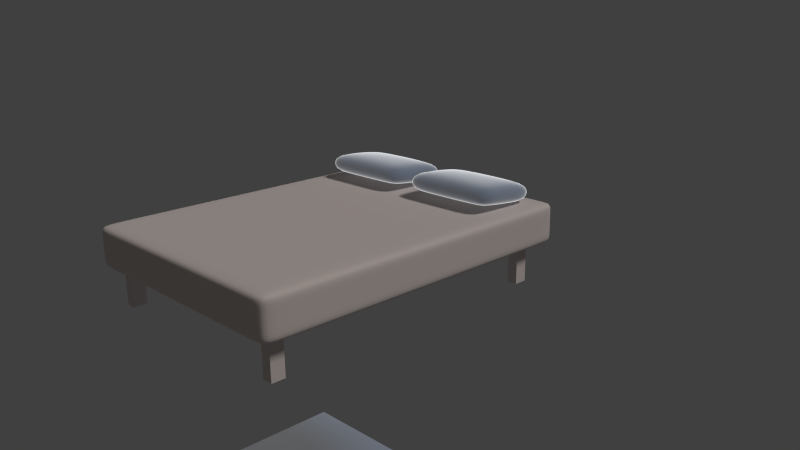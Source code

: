 # Source: bed.blend  (saved by Blender 2.76.0; exported with 4.5.12 LTS)
import bpy
from mathutils import Matrix  # noqa: F401  (used for matrix-valued properties, if any)

bpy.ops.wm.read_factory_settings(use_empty=True)
scene = bpy.context.scene
scene.name = 'Scene'

# ---- collections
col_collection_1 = bpy.data.collections.new('Collection 1'); scene.collection.children.link(col_collection_1)

# ---- materials (node trees are filled in below, after node groups)
mat_material_002 = bpy.data.materials.new('Material.002')
mat_material_002.alpha_threshold = 0.0
mat_material_002.roughness = 0.5
mat_bed_cover = bpy.data.materials.new('Bed cover')
mat_bed_cover.alpha_threshold = 0.0
mat_bed_cover.diffuse_color = (0.1311, 0.1867, 0.2957, 1.0)
mat_bed_cover.roughness = 0.5
mat_bed_cover.specular_intensity = 0.1

# ---- material node trees
mat_material_002.use_nodes = True; mat_material_002.node_tree.nodes.clear()
_N = mat_material_002.node_tree.nodes; _L = mat_material_002.node_tree.links
n0 = _N.new('ShaderNodeOutputMaterial'); n0.name = 'Material Output'; n0.location = (300, 300)
n1 = _N.new('ShaderNodeBsdfDiffuse'); n1.name = 'Diffuse BSDF'; n1.location = (10, 300)
n1.inputs[0].default_value = (0.8, 0.6983, 0.6558, 1.0)
_L.new(n1.outputs[0], n0.inputs[0])
n0.is_active_output = True
mat_bed_cover.use_nodes = True; mat_bed_cover.node_tree.nodes.clear()
_N = mat_bed_cover.node_tree.nodes; _L = mat_bed_cover.node_tree.links
n0 = _N.new('ShaderNodeBsdfDiffuse'); n0.name = 'Diffuse BSDF'; n0.location = (10, 300)
n0.inputs[0].default_value = (0.1311, 0.1867, 0.2957, 1.0)
n1 = _N.new('ShaderNodeFresnel'); n1.name = 'Fresnel'; n1.location = (23, 419)
n1.inputs[0].default_value = 1.6
n2 = _N.new('ShaderNodeOutputMaterial'); n2.name = 'Material Output'; n2.location = (478, 308)
n3 = _N.new('ShaderNodeAddShader'); n3.name = 'Add Shader'; n3.location = (258, 314)
_L.new(n3.outputs[0], n2.inputs[0])
_L.new(n0.outputs[0], n3.inputs[1])
_L.new(n1.outputs[0], n3.inputs[0])
n2.is_active_output = True

# ---- world
world_world = bpy.data.worlds.new('World'); scene.world = world_world
world_world.color = (0.05088, 0.05088, 0.05088)
world_world.use_sun_shadow = False
world_world.sun_shadow_jitter_overblur = 0.0
world_world.cycles.sampling_method = 'MANUAL'
world_world.cycles.sample_map_resolution = 256

# ---- cameras
cam_camera = bpy.data.cameras.new('Camera')
cam_camera.clip_end = 100.0
cam_camera.lens = 35.0
cam_camera.sensor_width = 32.0
cam_camera.sensor_height = 18.0
cam_camera.ortho_scale = 7.314
cam_camera.dof.focus_distance = 0.0

# ---- lights
light_lamp = bpy.data.lights.new('Lamp', 'SUN')
light_lamp.transmission_factor = 0.0
light_lamp.cutoff_distance = 30.0
light_lamp.angle = 0.1993
light_lamp.energy = 1.0
light_lamp.shadow_buffer_clip_start = 1.001
light_lamp.shadow_soft_size = 0.1
light_lamp.shadow_cascade_max_distance = 1000.0
light_lamp.cycles.use_multiple_importance_sampling = False

# ---- meshes
me_cube_001 = bpy.data.meshes.new('Cube.001')
me_cube_001.from_pydata([(1.68, -2.0, 2.384e-07), (1.68, -2.0, 2.0), (0.0, -2.0, 2.384e-07), (0.0, -2.0, 2.0), (-1.68, -2.0, 2.384e-07), (-1.68, -2.0, 2.0), (1.68, 2.0, 2.384e-07), (1.68, 2.0, 2.0), (1.68, 0.0, 2.384e-07), (1.68, 0.0, 2.0), (0.0, 2.0, 2.384e-07), (0.0, 2.0, 2.0), (0.0, 0.0, 2.384e-07), (0.0, 0.0, 2.0), (-1.68, 2.0, 2.384e-07), (-1.68, 2.0, 2.0), (-1.68, 0.0, 2.384e-07), (-1.68, 0.0, 2.0), (0.0, 1.799, 2.0), (0.0, 1.799, 2.384e-07), (1.68, 1.799, 2.0), (1.68, 1.799, 2.384e-07), (-1.68, 1.799, 2.0), (-1.68, 1.799, 2.384e-07), (0.0, -1.768, 2.0), (0.0, -1.768, 2.384e-07), (1.68, -1.768, 2.0), (1.68, -1.768, 2.384e-07), (-1.68, -1.768, 2.0), (-1.68, -1.768, 2.384e-07), (1.458, 0.0, 2.0), (1.458, 0.0, 2.384e-07), (1.458, -2.0, 2.0), (1.458, -2.0, 2.384e-07), (1.458, 2.0, 2.0), (1.458, 2.0, 2.384e-07), (1.458, 1.799, 2.0), (1.458, 1.799, 2.384e-07), (1.458, -1.768, 2.0), (1.458, -1.768, 2.384e-07), (-1.454, 0.0, 2.0), (-1.454, 0.0, 2.384e-07), (-1.454, -2.0, 2.0), (-1.454, -2.0, 2.384e-07), (-1.454, 2.0, 2.0), (-1.454, 2.0, 2.384e-07), (-1.454, 1.799, 2.0), (-1.454, 1.799, 2.384e-07), (-1.454, -1.768, 2.0), (-1.454, -1.768, 2.384e-07), (0.0, -2.0, 0.4198), (0.0, -2.0, 1.579), (1.68, 0.0, 1.579), (1.68, 0.0, 0.4198), (1.68, -2.0, 1.579), (1.68, -2.0, 0.4198), (-1.68, 0.0, 1.579), (-1.68, 0.0, 0.4198), (-1.68, -2.0, 1.579), (-1.68, -2.0, 0.4198), (0.0, 2.0, 0.4198), (0.0, 2.0, 1.579), (1.68, 2.0, 1.579), (1.68, 2.0, 0.4198), (-1.68, 2.0, 1.579), (-1.68, 2.0, 0.4198), (-1.68, 1.799, 1.579), (-1.68, 1.799, 0.4198), (1.68, 1.799, 0.4198), (1.68, 1.799, 1.579), (-1.68, -1.768, 0.4198), (-1.68, -1.768, 1.579), (1.68, -1.768, 1.579), (1.68, -1.768, 0.4198), (1.458, 2.0, 0.4198), (1.458, 2.0, 1.579), (1.458, -2.0, 1.579), (1.458, -2.0, 0.4198), (-1.454, 2.0, 1.579), (-1.454, 2.0, 0.4198), (-1.454, -2.0, 0.4198), (-1.454, -2.0, 1.579)], [], [(73, 55, 0, 27), (77, 50, 2, 33), (39, 31, 8, 27), (38, 30, 13, 24), (70, 29, 4, 59), (80, 43, 2, 50), (49, 29, 16, 41), (48, 24, 13, 40), (68, 21, 6, 63), (74, 35, 10, 60), (37, 21, 8, 31), (36, 18, 13, 30), (67, 65, 14, 23), (79, 60, 10, 45), (47, 41, 16, 23), (46, 40, 13, 18), (44, 46, 18, 11), (45, 47, 23, 14), (57, 67, 23, 16), (34, 11, 18, 36), (35, 6, 21, 37), (53, 8, 21, 68), (42, 3, 24, 48), (43, 4, 29, 49), (57, 16, 29, 70), (32, 38, 24, 3), (33, 39, 27, 0), (53, 73, 27, 8), (2, 25, 39, 33), (1, 26, 38, 32), (10, 35, 37, 19), (7, 34, 36, 20), (20, 36, 30, 9), (19, 37, 31, 12), (63, 6, 35, 74), (26, 9, 30, 38), (25, 12, 31, 39), (55, 77, 33, 0), (2, 43, 49, 25), (5, 42, 48, 28), (10, 19, 47, 45), (15, 22, 46, 44), (22, 17, 40, 46), (19, 12, 41, 47), (65, 79, 45, 14), (28, 48, 40, 17), (25, 49, 41, 12), (59, 4, 43, 80), (5, 58, 81, 42), (58, 59, 80, 81), (15, 44, 78, 64), (64, 78, 79, 65), (1, 32, 76, 54), (54, 76, 77, 55), (7, 62, 75, 34), (62, 63, 74, 75), (9, 26, 72, 52), (52, 72, 73, 53), (17, 56, 71, 28), (56, 57, 70, 71), (9, 52, 69, 20), (52, 53, 68, 69), (17, 22, 66, 56), (56, 66, 67, 57), (44, 11, 61, 78), (78, 61, 60, 79), (22, 15, 64, 66), (66, 64, 65, 67), (34, 75, 61, 11), (75, 74, 60, 61), (20, 69, 62, 7), (69, 68, 63, 62), (42, 81, 51, 3), (81, 80, 50, 51), (28, 71, 58, 5), (71, 70, 59, 58), (32, 3, 51, 76), (76, 51, 50, 77), (26, 1, 54, 72), (72, 54, 55, 73)])
me_cube_001.polygons.foreach_set('use_smooth', [True] * 80)
me_cube_001.materials.append(mat_material_002)
me_cube_001.use_remesh_preserve_volume = False
me_cube_001.use_remesh_preserve_attributes = False
me_cube_001.use_mirror_vertex_groups = False
me_cube_001.update()
me_cube_002 = bpy.data.meshes.new('Cube.002')
me_cube_002.from_pydata([(-1.0, -1.0, -1.0), (-1.0, -1.0, 1.0), (-1.0, 1.0, -1.0), (-1.0, 1.0, 1.0), (1.0, -1.0, -1.0), (1.0, -1.0, 1.0), (1.0, 1.0, -1.0), (1.0, 1.0, 1.0), (-0.5879, 1.0, 1.0), (0.5879, 1.0, 1.0), (0.5879, 1.0, -1.0), (-0.5879, 1.0, -1.0), (0.5879, -1.0, 1.0), (-0.5879, -1.0, 1.0), (-0.5879, -1.0, -1.0), (0.5879, -1.0, -1.0), (-1.0, -0.3333, 1.0), (-1.0, 0.3333, 1.0), (-1.0, 0.3333, -1.0), (-1.0, -0.3333, -1.0), (1.0, 0.3333, 1.0), (1.0, -0.3333, 1.0), (1.0, -0.3333, -1.0), (1.0, 0.3333, -1.0), (0.5879, 0.3333, 1.412), (0.5879, -0.3333, 1.412), (-0.5879, 0.3333, 1.412), (-0.5879, -0.3333, 1.412), (-0.5879, 0.3333, -1.275), (-0.5879, -0.3333, -1.275), (0.5879, 0.3333, -1.275), (0.5879, -0.3333, -1.275)], [], [(17, 3, 2, 18), (9, 7, 6, 10), (21, 5, 4, 22), (13, 1, 0, 14), (30, 10, 6, 23), (26, 8, 3, 17), (20, 7, 9, 24), (24, 9, 8, 26), (18, 2, 11, 28), (28, 11, 10, 30), (5, 12, 15, 4), (12, 13, 14, 15), (3, 8, 11, 2), (8, 9, 10, 11), (14, 29, 31, 15), (29, 28, 30, 31), (0, 19, 29, 14), (19, 18, 28, 29), (12, 25, 27, 13), (25, 24, 26, 27), (5, 21, 25, 12), (21, 20, 24, 25), (13, 27, 16, 1), (27, 26, 17, 16), (15, 31, 22, 4), (31, 30, 23, 22), (7, 20, 23, 6), (20, 21, 22, 23), (1, 16, 19, 0), (16, 17, 18, 19)])
me_cube_002.polygons.foreach_set('use_smooth', [True] * 30)
me_cube_002.materials.append(mat_bed_cover)
me_cube_002.use_remesh_preserve_volume = False
me_cube_002.use_remesh_preserve_attributes = False
me_cube_002.use_mirror_vertex_groups = False
me_cube_002.update()
me_plane = bpy.data.meshes.new('Plane')
me_plane.from_pydata([(-0.9037, -0.9626, 0.0), (0.9037, -0.9626, 0.0), (-0.9037, 0.624, 0.0), (0.9037, 0.624, 0.0), (-0.9037, 0.5728, 0.0), (-0.9037, 0.5216, 0.0), (-0.9037, 0.4704, 0.0), (-0.9037, 0.4192, 0.0), (-0.9037, 0.3681, 0.0), (-0.9037, 0.3169, 0.0), (-0.9037, 0.2657, 0.0), (-0.9037, 0.2145, 0.0), (-0.9037, 0.1633, 0.0), (-0.9037, 0.1122, 0.0), (-0.9037, 0.06097, 0.0), (-0.9037, 0.009794, 0.0), (-0.9037, -0.04139, 0.0), (-0.9037, -0.09257, 0.0), (-0.9037, -0.1437, 0.0), (-0.9037, -0.1949, 0.0), (-0.9037, -0.2461, 0.0), (-0.9037, -0.2973, 0.0), (-0.9037, -0.3485, 0.0), (-0.9037, -0.3997, 0.0), (-0.9037, -0.4508, 0.0), (-0.9037, -0.502, 0.0), (-0.9037, -0.5532, 0.0), (-0.9037, -0.6044, 0.0), (-0.9037, -0.6556, 0.0), (-0.9037, -0.7067, 0.0), (-0.9037, -0.7579, 0.0), (-0.9037, -0.8091, 0.0), (-0.9037, -0.8603, 0.0), (-0.9037, -0.9115, 0.0), (-0.8454, -0.9626, 0.0), (-0.7871, -0.9626, 0.0), (-0.7288, -0.9626, 0.0), (-0.6705, -0.9626, 0.0), (-0.6122, -0.9626, 0.0), (-0.5539, -0.9626, 0.0), (-0.4956, -0.9626, 0.0), (-0.4373, -0.9626, 0.0), (-0.379, -0.9626, 0.0), (-0.3207, -0.9626, 0.0), (-0.2624, -0.9626, 0.0), (-0.2041, -0.9626, 0.0), (-0.1458, -0.9626, 0.0), (-0.08746, -0.9626, 0.0), (-0.02915, -0.9626, 0.0), (0.02915, -0.9626, 0.0), (0.08746, -0.9626, 0.0), (0.1458, -0.9626, 0.0), (0.2041, -0.9626, 0.0), (0.2624, -0.9626, 0.0), (0.3207, -0.9626, 0.0), (0.379, -0.9626, 0.0), (0.4373, -0.9626, 0.0), (0.4956, -0.9626, 0.0), (0.5539, -0.9626, 0.0), (0.6122, -0.9626, 0.0), (0.6705, -0.9626, 0.0), (0.7288, -0.9626, 0.0), (0.7871, -0.9626, 0.0), (0.8454, -0.9626, 0.0), (0.9037, -0.9115, 0.0), (0.9037, -0.8603, 0.0), (0.9037, -0.8091, 0.0), (0.9037, -0.7579, 0.0), (0.9037, -0.7067, 0.0), (0.9037, -0.6556, 0.0), (0.9037, -0.6044, 0.0), (0.9037, -0.5532, 0.0), (0.9037, -0.502, 0.0), (0.9037, -0.4508, 0.0), (0.9037, -0.3997, 0.0), (0.9037, -0.3485, 0.0), (0.9037, -0.2973, 0.0), (0.9037, -0.2461, 0.0), (0.9037, -0.1949, 0.0), (0.9037, -0.1437, 0.0), (0.9037, -0.09257, 0.0), (0.9037, -0.04139, 0.0), (0.9037, 0.009794, 0.0), (0.9037, 0.06097, 0.0), (0.9037, 0.1122, 0.0), (0.9037, 0.1633, 0.0), (0.9037, 0.2145, 0.0), (0.9037, 0.2657, 0.0), (0.9037, 0.3169, 0.0), (0.9037, 0.3681, 0.0), (0.9037, 0.4192, 0.0), (0.9037, 0.4704, 0.0), (0.9037, 0.5216, 0.0), (0.9037, 0.5728, 0.0), (0.8454, 0.624, 0.0), (0.7871, 0.624, 0.0), (0.7288, 0.624, 0.0), (0.6705, 0.624, 0.0), (0.6122, 0.624, 0.0), (0.5539, 0.624, 0.0), (0.4956, 0.624, 0.0), (0.4373, 0.624, 0.0), (0.379, 0.624, 0.0), (0.3207, 0.624, 0.0), (0.2624, 0.624, 0.0), (0.2041, 0.624, 0.0), (0.1458, 0.624, 0.0), (0.08746, 0.624, 0.0), (0.02915, 0.624, 0.0), (-0.02915, 0.624, 0.0), (-0.08746, 0.624, 0.0), (-0.1458, 0.624, 0.0), (-0.2041, 0.624, 0.0), (-0.2624, 0.624, 0.0), (-0.3207, 0.624, 0.0), (-0.379, 0.624, 0.0), (-0.4373, 0.624, 0.0), (-0.4956, 0.624, 0.0), (-0.5539, 0.624, 0.0), (-0.6122, 0.624, 0.0), (-0.6705, 0.624, 0.0), (-0.7288, 0.624, 0.0), (-0.7871, 0.624, 0.0), (-0.8454, 0.624, 0.0), (-0.8454, -0.9115, 0.0), (-0.8454, -0.8603, 0.0), (-0.8454, -0.8091, 0.0), (-0.8454, -0.7579, 0.0), (-0.8454, -0.7067, 0.0), (-0.8454, -0.6556, 0.0), (-0.8454, -0.6044, 0.0), (-0.8454, -0.5532, 0.0), (-0.8454, -0.502, 0.0), (-0.8454, -0.4508, 0.0), (-0.8454, -0.3997, 0.0), (-0.8454, -0.3485, 0.0), (-0.8454, -0.2973, 0.0), (-0.8454, -0.2461, 0.0), (-0.8454, -0.1949, 0.0), (-0.8454, -0.1437, 0.0), (-0.8454, -0.09257, 0.0), (-0.8454, -0.04139, 0.0), (-0.8454, 0.009794, 0.0), (-0.8454, 0.06097, 0.0), (-0.8454, 0.1122, 0.0), (-0.8454, 0.1633, 0.0), (-0.8454, 0.2145, 0.0), (-0.8454, 0.2657, 0.0), (-0.8454, 0.3169, 0.0), (-0.8454, 0.3681, 0.0), (-0.8454, 0.4192, 0.0), (-0.8454, 0.4704, 0.0), (-0.8454, 0.5216, 0.0), (-0.8454, 0.5728, 0.0), (-0.7871, -0.9115, 0.0), (-0.7871, -0.8603, 0.0), (-0.7871, -0.8091, 0.0), (-0.7871, -0.7579, 0.0), (-0.7871, -0.7067, 0.0), (-0.7871, -0.6556, 0.0), (-0.7871, -0.6044, 0.0), (-0.7871, -0.5532, 0.0), (-0.7871, -0.502, 0.0), (-0.7871, -0.4508, 0.0), (-0.7871, -0.3997, 0.0), (-0.7871, -0.3485, 0.0), (-0.7871, -0.2973, 0.0), (-0.7871, -0.2461, 0.0), (-0.7871, -0.1949, 0.0), (-0.7871, -0.1437, 0.0), (-0.7871, -0.09257, 0.0), (-0.7871, -0.04139, 0.0), (-0.7871, 0.009794, 0.0), (-0.7871, 0.06097, 0.0), (-0.7871, 0.1122, 0.0), (-0.7871, 0.1633, 0.0), (-0.7871, 0.2145, 0.0), (-0.7871, 0.2657, 0.0), (-0.7871, 0.3169, 0.0), (-0.7871, 0.3681, 0.0), (-0.7871, 0.4192, 0.0), (-0.7871, 0.4704, 0.0), (-0.7871, 0.5216, 0.0), (-0.7871, 0.5728, 0.0), (-0.7288, -0.9115, 0.0), (-0.7288, -0.8603, 0.0), (-0.7288, -0.8091, 0.0), (-0.7288, -0.7579, 0.0), (-0.7288, -0.7067, 0.0), (-0.7288, -0.6556, 0.0), (-0.7288, -0.6044, 0.0), (-0.7288, -0.5532, 0.0), (-0.7288, -0.502, 0.0), (-0.7288, -0.4508, 0.0), (-0.7288, -0.3997, 0.0), (-0.7288, -0.3485, 0.0), (-0.7288, -0.2973, 0.0), (-0.7288, -0.2461, 0.0), (-0.7288, -0.1949, 0.0), (-0.7288, -0.1437, 0.0), (-0.7288, -0.09257, 0.0), (-0.7288, -0.04139, 0.0), (-0.7288, 0.009794, 0.0), (-0.7288, 0.06097, 0.0), (-0.7288, 0.1122, 0.0), (-0.7288, 0.1633, 0.0), (-0.7288, 0.2145, 0.0), (-0.7288, 0.2657, 0.0), (-0.7288, 0.3169, 0.0), (-0.7288, 0.3681, 0.0), (-0.7288, 0.4192, 0.0), (-0.7288, 0.4704, 0.0), (-0.7288, 0.5216, 0.0), (-0.7288, 0.5728, 0.0), (-0.6705, -0.9115, 0.0), (-0.6705, -0.8603, 0.0), (-0.6705, -0.8091, 0.0), (-0.6705, -0.7579, 0.0), (-0.6705, -0.7067, 0.0), (-0.6705, -0.6556, 0.0), (-0.6705, -0.6044, 0.0), (-0.6705, -0.5532, 0.0), (-0.6705, -0.502, 0.0), (-0.6705, -0.4508, 0.0), (-0.6705, -0.3997, 0.0), (-0.6705, -0.3485, 0.0), (-0.6705, -0.2973, 0.0), (-0.6705, -0.2461, 0.0), (-0.6705, -0.1949, 0.0), (-0.6705, -0.1437, 0.0), (-0.6705, -0.09257, 0.0), (-0.6705, -0.04139, 0.0), (-0.6705, 0.009794, 0.0), (-0.6705, 0.06097, 0.0), (-0.6705, 0.1122, 0.0), (-0.6705, 0.1633, 0.0), (-0.6705, 0.2145, 0.0), (-0.6705, 0.2657, 0.0), (-0.6705, 0.3169, 0.0), (-0.6705, 0.3681, 0.0), (-0.6705, 0.4192, 0.0), (-0.6705, 0.4704, 0.0), (-0.6705, 0.5216, 0.0), (-0.6705, 0.5728, 0.0), (-0.6122, -0.9115, 0.0), (-0.6122, -0.8603, 0.0), (-0.6122, -0.8091, 0.0), (-0.6122, -0.7579, 0.0), (-0.6122, -0.7067, 0.0), (-0.6122, -0.6556, 0.0), (-0.6122, -0.6044, 0.0), (-0.6122, -0.5532, 0.0), (-0.6122, -0.502, 0.0), (-0.6122, -0.4508, 0.0), (-0.6122, -0.3997, 0.0), (-0.6122, -0.3485, 0.0), (-0.6122, -0.2973, 0.0), (-0.6122, -0.2461, 0.0), (-0.6122, -0.1949, 0.0), (-0.6122, -0.1437, 0.0), (-0.6122, -0.09257, 0.0), (-0.6122, -0.04139, 0.0), (-0.6122, 0.009794, 0.0), (-0.6122, 0.06097, 0.0), (-0.6122, 0.1122, 0.0), (-0.6122, 0.1633, 0.0), (-0.6122, 0.2145, 0.0), (-0.6122, 0.2657, 0.0), (-0.6122, 0.3169, 0.0), (-0.6122, 0.3681, 0.0), (-0.6122, 0.4192, 0.0), (-0.6122, 0.4704, 0.0), (-0.6122, 0.5216, 0.0), (-0.6122, 0.5728, 0.0), (-0.5539, -0.9115, 0.0), (-0.5539, -0.8603, 0.0), (-0.5539, -0.8091, 0.0), (-0.5539, -0.7579, 0.0), (-0.5539, -0.7067, 0.0), (-0.5539, -0.6556, 0.0), (-0.5539, -0.6044, 0.0), (-0.5539, -0.5532, 0.0), (-0.5539, -0.502, 0.0), (-0.5539, -0.4508, 0.0), (-0.5539, -0.3997, 0.0), (-0.5539, -0.3485, 0.0), (-0.5539, -0.2973, 0.0), (-0.5539, -0.2461, 0.0), (-0.5539, -0.1949, 0.0), (-0.5539, -0.1437, 0.0), (-0.5539, -0.09257, 0.0), (-0.5539, -0.04139, 0.0), (-0.5539, 0.009794, 0.0), (-0.5539, 0.06097, 0.0), (-0.5539, 0.1122, 0.0), (-0.5539, 0.1633, 0.0), (-0.5539, 0.2145, 0.0), (-0.5539, 0.2657, 0.0), (-0.5539, 0.3169, 0.0), (-0.5539, 0.3681, 0.0), (-0.5539, 0.4192, 0.0), (-0.5539, 0.4704, 0.0), (-0.5539, 0.5216, 0.0), (-0.5539, 0.5728, 0.0), (-0.4956, -0.9115, 0.0), (-0.4956, -0.8603, 0.0), (-0.4956, -0.8091, 0.0), (-0.4956, -0.7579, 0.0), (-0.4956, -0.7067, 0.0), (-0.4956, -0.6556, 0.0), (-0.4956, -0.6044, 0.0), (-0.4956, -0.5532, 0.0), (-0.4956, -0.502, 0.0), (-0.4956, -0.4508, 0.0), (-0.4956, -0.3997, 0.0), (-0.4956, -0.3485, 0.0), (-0.4956, -0.2973, 0.0), (-0.4956, -0.2461, 0.0), (-0.4956, -0.1949, 0.0), (-0.4956, -0.1437, 0.0), (-0.4956, -0.09257, 0.0), (-0.4956, -0.04139, 0.0), (-0.4956, 0.009794, 0.0), (-0.4956, 0.06097, 0.0), (-0.4956, 0.1122, 0.0), (-0.4956, 0.1633, 0.0), (-0.4956, 0.2145, 0.0), (-0.4956, 0.2657, 0.0), (-0.4956, 0.3169, 0.0), (-0.4956, 0.3681, 0.0), (-0.4956, 0.4192, 0.0), (-0.4956, 0.4704, 0.0), (-0.4956, 0.5216, 0.0), (-0.4956, 0.5728, 0.0), (-0.4373, -0.9115, 0.0), (-0.4373, -0.8603, 0.0), (-0.4373, -0.8091, 0.0), (-0.4373, -0.7579, 0.0), (-0.4373, -0.7067, 0.0), (-0.4373, -0.6556, 0.0), (-0.4373, -0.6044, 0.0), (-0.4373, -0.5532, 0.0), (-0.4373, -0.502, 0.0), (-0.4373, -0.4508, 0.0), (-0.4373, -0.3997, 0.0), (-0.4373, -0.3485, 0.0), (-0.4373, -0.2973, 0.0), (-0.4373, -0.2461, 0.0), (-0.4373, -0.1949, 0.0), (-0.4373, -0.1437, 0.0), (-0.4373, -0.09257, 0.0), (-0.4373, -0.04139, 0.0), (-0.4373, 0.009794, 0.0), (-0.4373, 0.06097, 0.0), (-0.4373, 0.1122, 0.0), (-0.4373, 0.1633, 0.0), (-0.4373, 0.2145, 0.0), (-0.4373, 0.2657, 0.0), (-0.4373, 0.3169, 0.0), (-0.4373, 0.3681, 0.0), (-0.4373, 0.4192, 0.0), (-0.4373, 0.4704, 0.0), (-0.4373, 0.5216, 0.0), (-0.4373, 0.5728, 0.0), (-0.379, -0.9115, 0.0), (-0.379, -0.8603, 0.0), (-0.379, -0.8091, 0.0), (-0.379, -0.7579, 0.0), (-0.379, -0.7067, 0.0), (-0.379, -0.6556, 0.0), (-0.379, -0.6044, 0.0), (-0.379, -0.5532, 0.0), (-0.379, -0.502, 0.0), (-0.379, -0.4508, 0.0), (-0.379, -0.3997, 0.0), (-0.379, -0.3485, 0.0), (-0.379, -0.2973, 0.0), (-0.379, -0.2461, 0.0), (-0.379, -0.1949, 0.0), (-0.379, -0.1437, 0.0), (-0.379, -0.09257, 0.0), (-0.379, -0.04139, 0.0), (-0.379, 0.009794, 0.0), (-0.379, 0.06097, 0.0), (-0.379, 0.1122, 0.0), (-0.379, 0.1633, 0.0), (-0.379, 0.2145, 0.0), (-0.379, 0.2657, 0.0), (-0.379, 0.3169, 0.0), (-0.379, 0.3681, 0.0), (-0.379, 0.4192, 0.0), (-0.379, 0.4704, 0.0), (-0.379, 0.5216, 0.0), (-0.379, 0.5728, 0.0), (-0.3207, -0.9115, 0.0), (-0.3207, -0.8603, 0.0), (-0.3207, -0.8091, 0.0), (-0.3207, -0.7579, 0.0), (-0.3207, -0.7067, 0.0), (-0.3207, -0.6556, 0.0), (-0.3207, -0.6044, 0.0), (-0.3207, -0.5532, 0.0), (-0.3207, -0.502, 0.0), (-0.3207, -0.4508, 0.0), (-0.3207, -0.3997, 0.0), (-0.3207, -0.3485, 0.0), (-0.3207, -0.2973, 0.0), (-0.3207, -0.2461, 0.0), (-0.3207, -0.1949, 0.0), (-0.3207, -0.1437, 0.0), (-0.3207, -0.09257, 0.0), (-0.3207, -0.04139, 0.0), (-0.3207, 0.009794, 0.0), (-0.3207, 0.06097, 0.0), (-0.3207, 0.1122, 0.0), (-0.3207, 0.1633, 0.0), (-0.3207, 0.2145, 0.0), (-0.3207, 0.2657, 0.0), (-0.3207, 0.3169, 0.0), (-0.3207, 0.3681, 0.0), (-0.3207, 0.4192, 0.0), (-0.3207, 0.4704, 0.0), (-0.3207, 0.5216, 0.0), (-0.3207, 0.5728, 0.0), (-0.2624, -0.9115, 0.0), (-0.2624, -0.8603, 0.0), (-0.2624, -0.8091, 0.0), (-0.2624, -0.7579, 0.0), (-0.2624, -0.7067, 0.0), (-0.2624, -0.6556, 0.0), (-0.2624, -0.6044, 0.0), (-0.2624, -0.5532, 0.0), (-0.2624, -0.502, 0.0), (-0.2624, -0.4508, 0.0), (-0.2624, -0.3997, 0.0), (-0.2624, -0.3485, 0.0), (-0.2624, -0.2973, 0.0), (-0.2624, -0.2461, 0.0), (-0.2624, -0.1949, 0.0), (-0.2624, -0.1437, 0.0), (-0.2624, -0.09257, 0.0), (-0.2624, -0.04139, 0.0), (-0.2624, 0.009794, 0.0), (-0.2624, 0.06097, 0.0), (-0.2624, 0.1122, 0.0), (-0.2624, 0.1633, 0.0), (-0.2624, 0.2145, 0.0), (-0.2624, 0.2657, 0.0), (-0.2624, 0.3169, 0.0), (-0.2624, 0.3681, 0.0), (-0.2624, 0.4192, 0.0), (-0.2624, 0.4704, 0.0), (-0.2624, 0.5216, 0.0), (-0.2624, 0.5728, 0.0), (-0.2041, -0.9115, 0.0), (-0.2041, -0.8603, 0.0), (-0.2041, -0.8091, 0.0), (-0.2041, -0.7579, 0.0), (-0.2041, -0.7067, 0.0), (-0.2041, -0.6556, 0.0), (-0.2041, -0.6044, 0.0), (-0.2041, -0.5532, 0.0), (-0.2041, -0.502, 0.0), (-0.2041, -0.4508, 0.0), (-0.2041, -0.3997, 0.0), (-0.2041, -0.3485, 0.0), (-0.2041, -0.2973, 0.0), (-0.2041, -0.2461, 0.0), (-0.2041, -0.1949, 0.0), (-0.2041, -0.1437, 0.0), (-0.2041, -0.09257, 0.0), (-0.2041, -0.04139, 0.0), (-0.2041, 0.009794, 0.0), (-0.2041, 0.06097, 0.0), (-0.2041, 0.1122, 0.0), (-0.2041, 0.1633, 0.0), (-0.2041, 0.2145, 0.0), (-0.2041, 0.2657, 0.0), (-0.2041, 0.3169, 0.0), (-0.2041, 0.3681, 0.0), (-0.2041, 0.4192, 0.0), (-0.2041, 0.4704, 0.0), (-0.2041, 0.5216, 0.0), (-0.2041, 0.5728, 0.0), (-0.1458, -0.9115, 0.0), (-0.1458, -0.8603, 0.0), (-0.1458, -0.8091, 0.0), (-0.1458, -0.7579, 0.0), (-0.1458, -0.7067, 0.0), (-0.1458, -0.6556, 0.0), (-0.1458, -0.6044, 0.0), (-0.1458, -0.5532, 0.0), (-0.1458, -0.502, 0.0), (-0.1458, -0.4508, 0.0), (-0.1458, -0.3997, 0.0), (-0.1458, -0.3485, 0.0), (-0.1458, -0.2973, 0.0), (-0.1458, -0.2461, 0.0), (-0.1458, -0.1949, 0.0), (-0.1458, -0.1437, 0.0), (-0.1458, -0.09257, 0.0), (-0.1458, -0.04139, 0.0), (-0.1458, 0.009794, 0.0), (-0.1458, 0.06097, 0.0), (-0.1458, 0.1122, 0.0), (-0.1458, 0.1633, 0.0), (-0.1458, 0.2145, 0.0), (-0.1458, 0.2657, 0.0), (-0.1458, 0.3169, 0.0), (-0.1458, 0.3681, 0.0), (-0.1458, 0.4192, 0.0), (-0.1458, 0.4704, 0.0), (-0.1458, 0.5216, 0.0), (-0.1458, 0.5728, 0.0), (-0.08746, -0.9115, 0.0), (-0.08746, -0.8603, 0.0), (-0.08746, -0.8091, 0.0), (-0.08746, -0.7579, 0.0), (-0.08746, -0.7067, 0.0), (-0.08746, -0.6556, 0.0), (-0.08746, -0.6044, 0.0), (-0.08746, -0.5532, 0.0), (-0.08746, -0.502, 0.0), (-0.08746, -0.4508, 0.0), (-0.08746, -0.3997, 0.0), (-0.08746, -0.3485, 0.0), (-0.08746, -0.2973, 0.0), (-0.08746, -0.2461, 0.0), (-0.08746, -0.1949, 0.0), (-0.08746, -0.1437, 0.0), (-0.08746, -0.09257, 0.0), (-0.08746, -0.04139, 0.0), (-0.08746, 0.009794, 0.0), (-0.08746, 0.06097, 0.0), (-0.08746, 0.1122, 0.0), (-0.08746, 0.1633, 0.0), (-0.08746, 0.2145, 0.0), (-0.08746, 0.2657, 0.0), (-0.08746, 0.3169, 0.0), (-0.08746, 0.3681, 0.0), (-0.08746, 0.4192, 0.0), (-0.08746, 0.4704, 0.0), (-0.08746, 0.5216, 0.0), (-0.08746, 0.5728, 0.0), (-0.02915, -0.9115, 0.0), (-0.02915, -0.8603, 0.0), (-0.02915, -0.8091, 0.0), (-0.02915, -0.7579, 0.0), (-0.02915, -0.7067, 0.0), (-0.02915, -0.6556, 0.0), (-0.02915, -0.6044, 0.0), (-0.02915, -0.5532, 0.0), (-0.02915, -0.502, 0.0), (-0.02915, -0.4508, 0.0), (-0.02915, -0.3997, 0.0), (-0.02915, -0.3485, 0.0), (-0.02915, -0.2973, 0.0), (-0.02915, -0.2461, 0.0), (-0.02915, -0.1949, 0.0), (-0.02915, -0.1437, 0.0), (-0.02915, -0.09257, 0.0), (-0.02915, -0.04139, 0.0), (-0.02915, 0.009794, 0.0), (-0.02915, 0.06097, 0.0), (-0.02915, 0.1122, 0.0), (-0.02915, 0.1633, 0.0), (-0.02915, 0.2145, 0.0), (-0.02915, 0.2657, 0.0), (-0.02915, 0.3169, 0.0), (-0.02915, 0.3681, 0.0), (-0.02915, 0.4192, 0.0), (-0.02915, 0.4704, 0.0), (-0.02915, 0.5216, 0.0), (-0.02915, 0.5728, 0.0), (0.02915, -0.9115, 0.0), (0.02915, -0.8603, 0.0), (0.02915, -0.8091, 0.0), (0.02915, -0.7579, 0.0), (0.02915, -0.7067, 0.0), (0.02915, -0.6556, 0.0), (0.02915, -0.6044, 0.0), (0.02915, -0.5532, 0.0), (0.02915, -0.502, 0.0), (0.02915, -0.4508, 0.0), (0.02915, -0.3997, 0.0), (0.02915, -0.3485, 0.0), (0.02915, -0.2973, 0.0), (0.02915, -0.2461, 0.0), (0.02915, -0.1949, 0.0), (0.02915, -0.1437, 0.0), (0.02915, -0.09257, 0.0), (0.02915, -0.04139, 0.0), (0.02915, 0.009794, 0.0), (0.02915, 0.06097, 0.0), (0.02915, 0.1122, 0.0), (0.02915, 0.1633, 0.0), (0.02915, 0.2145, 0.0), (0.02915, 0.2657, 0.0), (0.02915, 0.3169, 0.0), (0.02915, 0.3681, 0.0), (0.02915, 0.4192, 0.0), (0.02915, 0.4704, 0.0), (0.02915, 0.5216, 0.0), (0.02915, 0.5728, 0.0), (0.08746, -0.9115, 0.0), (0.08746, -0.8603, 0.0), (0.08746, -0.8091, 0.0), (0.08746, -0.7579, 0.0), (0.08746, -0.7067, 0.0), (0.08746, -0.6556, 0.0), (0.08746, -0.6044, 0.0), (0.08746, -0.5532, 0.0), (0.08746, -0.502, 0.0), (0.08746, -0.4508, 0.0), (0.08746, -0.3997, 0.0), (0.08746, -0.3485, 0.0), (0.08746, -0.2973, 0.0), (0.08746, -0.2461, 0.0), (0.08746, -0.1949, 0.0), (0.08746, -0.1437, 0.0), (0.08746, -0.09257, 0.0), (0.08746, -0.04139, 0.0), (0.08746, 0.009794, 0.0), (0.08746, 0.06097, 0.0), (0.08746, 0.1122, 0.0), (0.08746, 0.1633, 0.0), (0.08746, 0.2145, 0.0), (0.08746, 0.2657, 0.0), (0.08746, 0.3169, 0.0), (0.08746, 0.3681, 0.0), (0.08746, 0.4192, 0.0), (0.08746, 0.4704, 0.0), (0.08746, 0.5216, 0.0), (0.08746, 0.5728, 0.0), (0.1458, -0.9115, 0.0), (0.1458, -0.8603, 0.0), (0.1458, -0.8091, 0.0), (0.1458, -0.7579, 0.0), (0.1458, -0.7067, 0.0), (0.1458, -0.6556, 0.0), (0.1458, -0.6044, 0.0), (0.1458, -0.5532, 0.0), (0.1458, -0.502, 0.0), (0.1458, -0.4508, 0.0), (0.1458, -0.3997, 0.0), (0.1458, -0.3485, 0.0), (0.1458, -0.2973, 0.0), (0.1458, -0.2461, 0.0), (0.1458, -0.1949, 0.0), (0.1458, -0.1437, 0.0), (0.1458, -0.09257, 0.0), (0.1458, -0.04139, 0.0), (0.1458, 0.009794, 0.0), (0.1458, 0.06097, 0.0), (0.1458, 0.1122, 0.0), (0.1458, 0.1633, 0.0), (0.1458, 0.2145, 0.0), (0.1458, 0.2657, 0.0), (0.1458, 0.3169, 0.0), (0.1458, 0.3681, 0.0), (0.1458, 0.4192, 0.0), (0.1458, 0.4704, 0.0), (0.1458, 0.5216, 0.0), (0.1458, 0.5728, 0.0), (0.2041, -0.9115, 0.0), (0.2041, -0.8603, 0.0), (0.2041, -0.8091, 0.0), (0.2041, -0.7579, 0.0), (0.2041, -0.7067, 0.0), (0.2041, -0.6556, 0.0), (0.2041, -0.6044, 0.0), (0.2041, -0.5532, 0.0), (0.2041, -0.502, 0.0), (0.2041, -0.4508, 0.0), (0.2041, -0.3997, 0.0), (0.2041, -0.3485, 0.0), (0.2041, -0.2973, 0.0), (0.2041, -0.2461, 0.0), (0.2041, -0.1949, 0.0), (0.2041, -0.1437, 0.0), (0.2041, -0.09257, 0.0), (0.2041, -0.04139, 0.0), (0.2041, 0.009794, 0.0), (0.2041, 0.06097, 0.0), (0.2041, 0.1122, 0.0), (0.2041, 0.1633, 0.0), (0.2041, 0.2145, 0.0), (0.2041, 0.2657, 0.0), (0.2041, 0.3169, 0.0), (0.2041, 0.3681, 0.0), (0.2041, 0.4192, 0.0), (0.2041, 0.4704, 0.0), (0.2041, 0.5216, 0.0), (0.2041, 0.5728, 0.0), (0.2624, -0.9115, 0.0), (0.2624, -0.8603, 0.0), (0.2624, -0.8091, 0.0), (0.2624, -0.7579, 0.0), (0.2624, -0.7067, 0.0), (0.2624, -0.6556, 0.0), (0.2624, -0.6044, 0.0), (0.2624, -0.5532, 0.0), (0.2624, -0.502, 0.0), (0.2624, -0.4508, 0.0), (0.2624, -0.3997, 0.0), (0.2624, -0.3485, 0.0), (0.2624, -0.2973, 0.0), (0.2624, -0.2461, 0.0), (0.2624, -0.1949, 0.0), (0.2624, -0.1437, 0.0), (0.2624, -0.09257, 0.0), (0.2624, -0.04139, 0.0), (0.2624, 0.009794, 0.0), (0.2624, 0.06097, 0.0), (0.2624, 0.1122, 0.0), (0.2624, 0.1633, 0.0), (0.2624, 0.2145, 0.0), (0.2624, 0.2657, 0.0), (0.2624, 0.3169, 0.0), (0.2624, 0.3681, 0.0), (0.2624, 0.4192, 0.0), (0.2624, 0.4704, 0.0), (0.2624, 0.5216, 0.0), (0.2624, 0.5728, 0.0), (0.3207, -0.9115, 0.0), (0.3207, -0.8603, 0.0), (0.3207, -0.8091, 0.0), (0.3207, -0.7579, 0.0), (0.3207, -0.7067, 0.0), (0.3207, -0.6556, 0.0), (0.3207, -0.6044, 0.0), (0.3207, -0.5532, 0.0), (0.3207, -0.502, 0.0), (0.3207, -0.4508, 0.0), (0.3207, -0.3997, 0.0), (0.3207, -0.3485, 0.0), (0.3207, -0.2973, 0.0), (0.3207, -0.2461, 0.0), (0.3207, -0.1949, 0.0), (0.3207, -0.1437, 0.0), (0.3207, -0.09257, 0.0), (0.3207, -0.04139, 0.0), (0.3207, 0.009794, 0.0), (0.3207, 0.06097, 0.0), (0.3207, 0.1122, 0.0), (0.3207, 0.1633, 0.0), (0.3207, 0.2145, 0.0), (0.3207, 0.2657, 0.0), (0.3207, 0.3169, 0.0), (0.3207, 0.3681, 0.0), (0.3207, 0.4192, 0.0), (0.3207, 0.4704, 0.0), (0.3207, 0.5216, 0.0), (0.3207, 0.5728, 0.0), (0.379, -0.9115, 0.0), (0.379, -0.8603, 0.0), (0.379, -0.8091, 0.0), (0.379, -0.7579, 0.0), (0.379, -0.7067, 0.0), (0.379, -0.6556, 0.0), (0.379, -0.6044, 0.0), (0.379, -0.5532, 0.0), (0.379, -0.502, 0.0), (0.379, -0.4508, 0.0), (0.379, -0.3997, 0.0), (0.379, -0.3485, 0.0), (0.379, -0.2973, 0.0), (0.379, -0.2461, 0.0), (0.379, -0.1949, 0.0), (0.379, -0.1437, 0.0), (0.379, -0.09257, 0.0), (0.379, -0.04139, 0.0), (0.379, 0.009794, 0.0), (0.379, 0.06097, 0.0), (0.379, 0.1122, 0.0), (0.379, 0.1633, 0.0), (0.379, 0.2145, 0.0), (0.379, 0.2657, 0.0), (0.379, 0.3169, 0.0), (0.379, 0.3681, 0.0), (0.379, 0.4192, 0.0), (0.379, 0.4704, 0.0), (0.379, 0.5216, 0.0), (0.379, 0.5728, 0.0), (0.4373, -0.9115, 0.0), (0.4373, -0.8603, 0.0), (0.4373, -0.8091, 0.0), (0.4373, -0.7579, 0.0), (0.4373, -0.7067, 0.0), (0.4373, -0.6556, 0.0), (0.4373, -0.6044, 0.0), (0.4373, -0.5532, 0.0), (0.4373, -0.502, 0.0), (0.4373, -0.4508, 0.0), (0.4373, -0.3997, 0.0), (0.4373, -0.3485, 0.0), (0.4373, -0.2973, 0.0), (0.4373, -0.2461, 0.0), (0.4373, -0.1949, 0.0), (0.4373, -0.1437, 0.0), (0.4373, -0.09257, 0.0), (0.4373, -0.04139, 0.0), (0.4373, 0.009794, 0.0), (0.4373, 0.06097, 0.0), (0.4373, 0.1122, 0.0), (0.4373, 0.1633, 0.0), (0.4373, 0.2145, 0.0), (0.4373, 0.2657, 0.0), (0.4373, 0.3169, 0.0), (0.4373, 0.3681, 0.0), (0.4373, 0.4192, 0.0), (0.4373, 0.4704, 0.0), (0.4373, 0.5216, 0.0), (0.4373, 0.5728, 0.0), (0.4956, -0.9115, 0.0), (0.4956, -0.8603, 0.0), (0.4956, -0.8091, 0.0), (0.4956, -0.7579, 0.0), (0.4956, -0.7067, 0.0), (0.4956, -0.6556, 0.0), (0.4956, -0.6044, 0.0), (0.4956, -0.5532, 0.0), (0.4956, -0.502, 0.0), (0.4956, -0.4508, 0.0), (0.4956, -0.3997, 0.0), (0.4956, -0.3485, 0.0), (0.4956, -0.2973, 0.0), (0.4956, -0.2461, 0.0), (0.4956, -0.1949, 0.0), (0.4956, -0.1437, 0.0), (0.4956, -0.09257, 0.0), (0.4956, -0.04139, 0.0), (0.4956, 0.009794, 0.0), (0.4956, 0.06097, 0.0), (0.4956, 0.1122, 0.0), (0.4956, 0.1633, 0.0), (0.4956, 0.2145, 0.0), (0.4956, 0.2657, 0.0), (0.4956, 0.3169, 0.0), (0.4956, 0.3681, 0.0), (0.4956, 0.4192, 0.0), (0.4956, 0.4704, 0.0), (0.4956, 0.5216, 0.0), (0.4956, 0.5728, 0.0), (0.5539, -0.9115, 0.0), (0.5539, -0.8603, 0.0), (0.5539, -0.8091, 0.0), (0.5539, -0.7579, 0.0), (0.5539, -0.7067, 0.0), (0.5539, -0.6556, 0.0), (0.5539, -0.6044, 0.0), (0.5539, -0.5532, 0.0), (0.5539, -0.502, 0.0), (0.5539, -0.4508, 0.0), (0.5539, -0.3997, 0.0), (0.5539, -0.3485, 0.0), (0.5539, -0.2973, 0.0), (0.5539, -0.2461, 0.0), (0.5539, -0.1949, 0.0), (0.5539, -0.1437, 0.0), (0.5539, -0.09257, 0.0), (0.5539, -0.04139, 0.0), (0.5539, 0.009794, 0.0), (0.5539, 0.06097, 0.0), (0.5539, 0.1122, 0.0), (0.5539, 0.1633, 0.0), (0.5539, 0.2145, 0.0), (0.5539, 0.2657, 0.0), (0.5539, 0.3169, 0.0), (0.5539, 0.3681, 0.0), (0.5539, 0.4192, 0.0), (0.5539, 0.4704, 0.0), (0.5539, 0.5216, 0.0), (0.5539, 0.5728, 0.0), (0.6122, -0.9115, 0.0), (0.6122, -0.8603, 0.0), (0.6122, -0.8091, 0.0), (0.6122, -0.7579, 0.0), (0.6122, -0.7067, 0.0), (0.6122, -0.6556, 0.0), (0.6122, -0.6044, 0.0), (0.6122, -0.5532, 0.0), (0.6122, -0.502, 0.0), (0.6122, -0.4508, 0.0), (0.6122, -0.3997, 0.0), (0.6122, -0.3485, 0.0), (0.6122, -0.2973, 0.0), (0.6122, -0.2461, 0.0), (0.6122, -0.1949, 0.0), (0.6122, -0.1437, 0.0), (0.6122, -0.09257, 0.0), (0.6122, -0.04139, 0.0), (0.6122, 0.009794, 0.0), (0.6122, 0.06097, 0.0), (0.6122, 0.1122, 0.0), (0.6122, 0.1633, 0.0), (0.6122, 0.2145, 0.0), (0.6122, 0.2657, 0.0), (0.6122, 0.3169, 0.0), (0.6122, 0.3681, 0.0), (0.6122, 0.4192, 0.0), (0.6122, 0.4704, 0.0), (0.6122, 0.5216, 0.0), (0.6122, 0.5728, 0.0), (0.6705, -0.9115, 0.0), (0.6705, -0.8603, 0.0), (0.6705, -0.8091, 0.0), (0.6705, -0.7579, 0.0), (0.6705, -0.7067, 0.0), (0.6705, -0.6556, 0.0), (0.6705, -0.6044, 0.0), (0.6705, -0.5532, 0.0), (0.6705, -0.502, 0.0), (0.6705, -0.4508, 0.0), (0.6705, -0.3997, 0.0), (0.6705, -0.3485, 0.0), (0.6705, -0.2973, 0.0), (0.6705, -0.2461, 0.0), (0.6705, -0.1949, 0.0), (0.6705, -0.1437, 0.0), (0.6705, -0.09257, 0.0), (0.6705, -0.04139, 0.0), (0.6705, 0.009794, 0.0), (0.6705, 0.06097, 0.0), (0.6705, 0.1122, 0.0), (0.6705, 0.1633, 0.0), (0.6705, 0.2145, 0.0), (0.6705, 0.2657, 0.0), (0.6705, 0.3169, 0.0), (0.6705, 0.3681, 0.0), (0.6705, 0.4192, 0.0), (0.6705, 0.4704, 0.0), (0.6705, 0.5216, 0.0), (0.6705, 0.5728, 0.0), (0.7288, -0.9115, 0.0), (0.7288, -0.8603, 0.0), (0.7288, -0.8091, 0.0), (0.7288, -0.7579, 0.0), (0.7288, -0.7067, 0.0), (0.7288, -0.6556, 0.0), (0.7288, -0.6044, 0.0), (0.7288, -0.5532, 0.0), (0.7288, -0.502, 0.0), (0.7288, -0.4508, 0.0), (0.7288, -0.3997, 0.0), (0.7288, -0.3485, 0.0), (0.7288, -0.2973, 0.0), (0.7288, -0.2461, 0.0), (0.7288, -0.1949, 0.0), (0.7288, -0.1437, 0.0), (0.7288, -0.09257, 0.0), (0.7288, -0.04139, 0.0), (0.7288, 0.009794, 0.0), (0.7288, 0.06097, 0.0), (0.7288, 0.1122, 0.0), (0.7288, 0.1633, 0.0), (0.7288, 0.2145, 0.0), (0.7288, 0.2657, 0.0), (0.7288, 0.3169, 0.0), (0.7288, 0.3681, 0.0), (0.7288, 0.4192, 0.0), (0.7288, 0.4704, 0.0), (0.7288, 0.5216, 0.0), (0.7288, 0.5728, 0.0), (0.7871, -0.9115, 0.0), (0.7871, -0.8603, 0.0), (0.7871, -0.8091, 0.0), (0.7871, -0.7579, 0.0), (0.7871, -0.7067, 0.0), (0.7871, -0.6556, 0.0), (0.7871, -0.6044, 0.0), (0.7871, -0.5532, 0.0), (0.7871, -0.502, 0.0), (0.7871, -0.4508, 0.0), (0.7871, -0.3997, 0.0), (0.7871, -0.3485, 0.0), (0.7871, -0.2973, 0.0), (0.7871, -0.2461, 0.0), (0.7871, -0.1949, 0.0), (0.7871, -0.1437, 0.0), (0.7871, -0.09257, 0.0), (0.7871, -0.04139, 0.0), (0.7871, 0.009794, 0.0), (0.7871, 0.06097, 0.0), (0.7871, 0.1122, 0.0), (0.7871, 0.1633, 0.0), (0.7871, 0.2145, 0.0), (0.7871, 0.2657, 0.0), (0.7871, 0.3169, 0.0), (0.7871, 0.3681, 0.0), (0.7871, 0.4192, 0.0), (0.7871, 0.4704, 0.0), (0.7871, 0.5216, 0.0), (0.7871, 0.5728, 0.0), (0.8454, -0.9115, 0.0), (0.8454, -0.8603, 0.0), (0.8454, -0.8091, 0.0), (0.8454, -0.7579, 0.0), (0.8454, -0.7067, 0.0), (0.8454, -0.6556, 0.0), (0.8454, -0.6044, 0.0), (0.8454, -0.5532, 0.0), (0.8454, -0.502, 0.0), (0.8454, -0.4508, 0.0), (0.8454, -0.3997, 0.0), (0.8454, -0.3485, 0.0), (0.8454, -0.2973, 0.0), (0.8454, -0.2461, 0.0), (0.8454, -0.1949, 0.0), (0.8454, -0.1437, 0.0), (0.8454, -0.09257, 0.0), (0.8454, -0.04139, 0.0), (0.8454, 0.009794, 0.0), (0.8454, 0.06097, 0.0), (0.8454, 0.1122, 0.0), (0.8454, 0.1633, 0.0), (0.8454, 0.2145, 0.0), (0.8454, 0.2657, 0.0), (0.8454, 0.3169, 0.0), (0.8454, 0.3681, 0.0), (0.8454, 0.4192, 0.0), (0.8454, 0.4704, 0.0), (0.8454, 0.5216, 0.0), (0.8454, 0.5728, 0.0)], [], [(1023, 93, 3, 94), (4, 153, 123, 2), (153, 183, 122, 123), (183, 213, 121, 122), (213, 243, 120, 121), (243, 273, 119, 120), (273, 303, 118, 119), (303, 333, 117, 118), (333, 363, 116, 117), (363, 393, 115, 116), (393, 423, 114, 115), (423, 453, 113, 114), (453, 483, 112, 113), (483, 513, 111, 112), (513, 543, 110, 111), (543, 573, 109, 110), (573, 603, 108, 109), (603, 633, 107, 108), (633, 663, 106, 107), (663, 693, 105, 106), (693, 723, 104, 105), (723, 753, 103, 104), (753, 783, 102, 103), (783, 813, 101, 102), (813, 843, 100, 101), (843, 873, 99, 100), (873, 903, 98, 99), (903, 933, 97, 98), (933, 963, 96, 97), (963, 993, 95, 96), (993, 1023, 94, 95), (0, 34, 124, 33), (33, 124, 125, 32), (32, 125, 126, 31), (31, 126, 127, 30), (30, 127, 128, 29), (29, 128, 129, 28), (28, 129, 130, 27), (27, 130, 131, 26), (26, 131, 132, 25), (25, 132, 133, 24), (24, 133, 134, 23), (23, 134, 135, 22), (22, 135, 136, 21), (21, 136, 137, 20), (20, 137, 138, 19), (19, 138, 139, 18), (18, 139, 140, 17), (17, 140, 141, 16), (16, 141, 142, 15), (15, 142, 143, 14), (14, 143, 144, 13), (13, 144, 145, 12), (12, 145, 146, 11), (11, 146, 147, 10), (10, 147, 148, 9), (9, 148, 149, 8), (8, 149, 150, 7), (7, 150, 151, 6), (6, 151, 152, 5), (5, 152, 153, 4), (34, 35, 154, 124), (124, 154, 155, 125), (125, 155, 156, 126), (126, 156, 157, 127), (127, 157, 158, 128), (128, 158, 159, 129), (129, 159, 160, 130), (130, 160, 161, 131), (131, 161, 162, 132), (132, 162, 163, 133), (133, 163, 164, 134), (134, 164, 165, 135), (135, 165, 166, 136), (136, 166, 167, 137), (137, 167, 168, 138), (138, 168, 169, 139), (139, 169, 170, 140), (140, 170, 171, 141), (141, 171, 172, 142), (142, 172, 173, 143), (143, 173, 174, 144), (144, 174, 175, 145), (145, 175, 176, 146), (146, 176, 177, 147), (147, 177, 178, 148), (148, 178, 179, 149), (149, 179, 180, 150), (150, 180, 181, 151), (151, 181, 182, 152), (152, 182, 183, 153), (35, 36, 184, 154), (154, 184, 185, 155), (155, 185, 186, 156), (156, 186, 187, 157), (157, 187, 188, 158), (158, 188, 189, 159), (159, 189, 190, 160), (160, 190, 191, 161), (161, 191, 192, 162), (162, 192, 193, 163), (163, 193, 194, 164), (164, 194, 195, 165), (165, 195, 196, 166), (166, 196, 197, 167), (167, 197, 198, 168), (168, 198, 199, 169), (169, 199, 200, 170), (170, 200, 201, 171), (171, 201, 202, 172), (172, 202, 203, 173), (173, 203, 204, 174), (174, 204, 205, 175), (175, 205, 206, 176), (176, 206, 207, 177), (177, 207, 208, 178), (178, 208, 209, 179), (179, 209, 210, 180), (180, 210, 211, 181), (181, 211, 212, 182), (182, 212, 213, 183), (36, 37, 214, 184), (184, 214, 215, 185), (185, 215, 216, 186), (186, 216, 217, 187), (187, 217, 218, 188), (188, 218, 219, 189), (189, 219, 220, 190), (190, 220, 221, 191), (191, 221, 222, 192), (192, 222, 223, 193), (193, 223, 224, 194), (194, 224, 225, 195), (195, 225, 226, 196), (196, 226, 227, 197), (197, 227, 228, 198), (198, 228, 229, 199), (199, 229, 230, 200), (200, 230, 231, 201), (201, 231, 232, 202), (202, 232, 233, 203), (203, 233, 234, 204), (204, 234, 235, 205), (205, 235, 236, 206), (206, 236, 237, 207), (207, 237, 238, 208), (208, 238, 239, 209), (209, 239, 240, 210), (210, 240, 241, 211), (211, 241, 242, 212), (212, 242, 243, 213), (37, 38, 244, 214), (214, 244, 245, 215), (215, 245, 246, 216), (216, 246, 247, 217), (217, 247, 248, 218), (218, 248, 249, 219), (219, 249, 250, 220), (220, 250, 251, 221), (221, 251, 252, 222), (222, 252, 253, 223), (223, 253, 254, 224), (224, 254, 255, 225), (225, 255, 256, 226), (226, 256, 257, 227), (227, 257, 258, 228), (228, 258, 259, 229), (229, 259, 260, 230), (230, 260, 261, 231), (231, 261, 262, 232), (232, 262, 263, 233), (233, 263, 264, 234), (234, 264, 265, 235), (235, 265, 266, 236), (236, 266, 267, 237), (237, 267, 268, 238), (238, 268, 269, 239), (239, 269, 270, 240), (240, 270, 271, 241), (241, 271, 272, 242), (242, 272, 273, 243), (38, 39, 274, 244), (244, 274, 275, 245), (245, 275, 276, 246), (246, 276, 277, 247), (247, 277, 278, 248), (248, 278, 279, 249), (249, 279, 280, 250), (250, 280, 281, 251), (251, 281, 282, 252), (252, 282, 283, 253), (253, 283, 284, 254), (254, 284, 285, 255), (255, 285, 286, 256), (256, 286, 287, 257), (257, 287, 288, 258), (258, 288, 289, 259), (259, 289, 290, 260), (260, 290, 291, 261), (261, 291, 292, 262), (262, 292, 293, 263), (263, 293, 294, 264), (264, 294, 295, 265), (265, 295, 296, 266), (266, 296, 297, 267), (267, 297, 298, 268), (268, 298, 299, 269), (269, 299, 300, 270), (270, 300, 301, 271), (271, 301, 302, 272), (272, 302, 303, 273), (39, 40, 304, 274), (274, 304, 305, 275), (275, 305, 306, 276), (276, 306, 307, 277), (277, 307, 308, 278), (278, 308, 309, 279), (279, 309, 310, 280), (280, 310, 311, 281), (281, 311, 312, 282), (282, 312, 313, 283), (283, 313, 314, 284), (284, 314, 315, 285), (285, 315, 316, 286), (286, 316, 317, 287), (287, 317, 318, 288), (288, 318, 319, 289), (289, 319, 320, 290), (290, 320, 321, 291), (291, 321, 322, 292), (292, 322, 323, 293), (293, 323, 324, 294), (294, 324, 325, 295), (295, 325, 326, 296), (296, 326, 327, 297), (297, 327, 328, 298), (298, 328, 329, 299), (299, 329, 330, 300), (300, 330, 331, 301), (301, 331, 332, 302), (302, 332, 333, 303), (40, 41, 334, 304), (304, 334, 335, 305), (305, 335, 336, 306), (306, 336, 337, 307), (307, 337, 338, 308), (308, 338, 339, 309), (309, 339, 340, 310), (310, 340, 341, 311), (311, 341, 342, 312), (312, 342, 343, 313), (313, 343, 344, 314), (314, 344, 345, 315), (315, 345, 346, 316), (316, 346, 347, 317), (317, 347, 348, 318), (318, 348, 349, 319), (319, 349, 350, 320), (320, 350, 351, 321), (321, 351, 352, 322), (322, 352, 353, 323), (323, 353, 354, 324), (324, 354, 355, 325), (325, 355, 356, 326), (326, 356, 357, 327), (327, 357, 358, 328), (328, 358, 359, 329), (329, 359, 360, 330), (330, 360, 361, 331), (331, 361, 362, 332), (332, 362, 363, 333), (41, 42, 364, 334), (334, 364, 365, 335), (335, 365, 366, 336), (336, 366, 367, 337), (337, 367, 368, 338), (338, 368, 369, 339), (339, 369, 370, 340), (340, 370, 371, 341), (341, 371, 372, 342), (342, 372, 373, 343), (343, 373, 374, 344), (344, 374, 375, 345), (345, 375, 376, 346), (346, 376, 377, 347), (347, 377, 378, 348), (348, 378, 379, 349), (349, 379, 380, 350), (350, 380, 381, 351), (351, 381, 382, 352), (352, 382, 383, 353), (353, 383, 384, 354), (354, 384, 385, 355), (355, 385, 386, 356), (356, 386, 387, 357), (357, 387, 388, 358), (358, 388, 389, 359), (359, 389, 390, 360), (360, 390, 391, 361), (361, 391, 392, 362), (362, 392, 393, 363), (42, 43, 394, 364), (364, 394, 395, 365), (365, 395, 396, 366), (366, 396, 397, 367), (367, 397, 398, 368), (368, 398, 399, 369), (369, 399, 400, 370), (370, 400, 401, 371), (371, 401, 402, 372), (372, 402, 403, 373), (373, 403, 404, 374), (374, 404, 405, 375), (375, 405, 406, 376), (376, 406, 407, 377), (377, 407, 408, 378), (378, 408, 409, 379), (379, 409, 410, 380), (380, 410, 411, 381), (381, 411, 412, 382), (382, 412, 413, 383), (383, 413, 414, 384), (384, 414, 415, 385), (385, 415, 416, 386), (386, 416, 417, 387), (387, 417, 418, 388), (388, 418, 419, 389), (389, 419, 420, 390), (390, 420, 421, 391), (391, 421, 422, 392), (392, 422, 423, 393), (43, 44, 424, 394), (394, 424, 425, 395), (395, 425, 426, 396), (396, 426, 427, 397), (397, 427, 428, 398), (398, 428, 429, 399), (399, 429, 430, 400), (400, 430, 431, 401), (401, 431, 432, 402), (402, 432, 433, 403), (403, 433, 434, 404), (404, 434, 435, 405), (405, 435, 436, 406), (406, 436, 437, 407), (407, 437, 438, 408), (408, 438, 439, 409), (409, 439, 440, 410), (410, 440, 441, 411), (411, 441, 442, 412), (412, 442, 443, 413), (413, 443, 444, 414), (414, 444, 445, 415), (415, 445, 446, 416), (416, 446, 447, 417), (417, 447, 448, 418), (418, 448, 449, 419), (419, 449, 450, 420), (420, 450, 451, 421), (421, 451, 452, 422), (422, 452, 453, 423), (44, 45, 454, 424), (424, 454, 455, 425), (425, 455, 456, 426), (426, 456, 457, 427), (427, 457, 458, 428), (428, 458, 459, 429), (429, 459, 460, 430), (430, 460, 461, 431), (431, 461, 462, 432), (432, 462, 463, 433), (433, 463, 464, 434), (434, 464, 465, 435), (435, 465, 466, 436), (436, 466, 467, 437), (437, 467, 468, 438), (438, 468, 469, 439), (439, 469, 470, 440), (440, 470, 471, 441), (441, 471, 472, 442), (442, 472, 473, 443), (443, 473, 474, 444), (444, 474, 475, 445), (445, 475, 476, 446), (446, 476, 477, 447), (447, 477, 478, 448), (448, 478, 479, 449), (449, 479, 480, 450), (450, 480, 481, 451), (451, 481, 482, 452), (452, 482, 483, 453), (45, 46, 484, 454), (454, 484, 485, 455), (455, 485, 486, 456), (456, 486, 487, 457), (457, 487, 488, 458), (458, 488, 489, 459), (459, 489, 490, 460), (460, 490, 491, 461), (461, 491, 492, 462), (462, 492, 493, 463), (463, 493, 494, 464), (464, 494, 495, 465), (465, 495, 496, 466), (466, 496, 497, 467), (467, 497, 498, 468), (468, 498, 499, 469), (469, 499, 500, 470), (470, 500, 501, 471), (471, 501, 502, 472), (472, 502, 503, 473), (473, 503, 504, 474), (474, 504, 505, 475), (475, 505, 506, 476), (476, 506, 507, 477), (477, 507, 508, 478), (478, 508, 509, 479), (479, 509, 510, 480), (480, 510, 511, 481), (481, 511, 512, 482), (482, 512, 513, 483), (46, 47, 514, 484), (484, 514, 515, 485), (485, 515, 516, 486), (486, 516, 517, 487), (487, 517, 518, 488), (488, 518, 519, 489), (489, 519, 520, 490), (490, 520, 521, 491), (491, 521, 522, 492), (492, 522, 523, 493), (493, 523, 524, 494), (494, 524, 525, 495), (495, 525, 526, 496), (496, 526, 527, 497), (497, 527, 528, 498), (498, 528, 529, 499), (499, 529, 530, 500), (500, 530, 531, 501), (501, 531, 532, 502), (502, 532, 533, 503), (503, 533, 534, 504), (504, 534, 535, 505), (505, 535, 536, 506), (506, 536, 537, 507), (507, 537, 538, 508), (508, 538, 539, 509), (509, 539, 540, 510), (510, 540, 541, 511), (511, 541, 542, 512), (512, 542, 543, 513), (47, 48, 544, 514), (514, 544, 545, 515), (515, 545, 546, 516), (516, 546, 547, 517), (517, 547, 548, 518), (518, 548, 549, 519), (519, 549, 550, 520), (520, 550, 551, 521), (521, 551, 552, 522), (522, 552, 553, 523), (523, 553, 554, 524), (524, 554, 555, 525), (525, 555, 556, 526), (526, 556, 557, 527), (527, 557, 558, 528), (528, 558, 559, 529), (529, 559, 560, 530), (530, 560, 561, 531), (531, 561, 562, 532), (532, 562, 563, 533), (533, 563, 564, 534), (534, 564, 565, 535), (535, 565, 566, 536), (536, 566, 567, 537), (537, 567, 568, 538), (538, 568, 569, 539), (539, 569, 570, 540), (540, 570, 571, 541), (541, 571, 572, 542), (542, 572, 573, 543), (48, 49, 574, 544), (544, 574, 575, 545), (545, 575, 576, 546), (546, 576, 577, 547), (547, 577, 578, 548), (548, 578, 579, 549), (549, 579, 580, 550), (550, 580, 581, 551), (551, 581, 582, 552), (552, 582, 583, 553), (553, 583, 584, 554), (554, 584, 585, 555), (555, 585, 586, 556), (556, 586, 587, 557), (557, 587, 588, 558), (558, 588, 589, 559), (559, 589, 590, 560), (560, 590, 591, 561), (561, 591, 592, 562), (562, 592, 593, 563), (563, 593, 594, 564), (564, 594, 595, 565), (565, 595, 596, 566), (566, 596, 597, 567), (567, 597, 598, 568), (568, 598, 599, 569), (569, 599, 600, 570), (570, 600, 601, 571), (571, 601, 602, 572), (572, 602, 603, 573), (49, 50, 604, 574), (574, 604, 605, 575), (575, 605, 606, 576), (576, 606, 607, 577), (577, 607, 608, 578), (578, 608, 609, 579), (579, 609, 610, 580), (580, 610, 611, 581), (581, 611, 612, 582), (582, 612, 613, 583), (583, 613, 614, 584), (584, 614, 615, 585), (585, 615, 616, 586), (586, 616, 617, 587), (587, 617, 618, 588), (588, 618, 619, 589), (589, 619, 620, 590), (590, 620, 621, 591), (591, 621, 622, 592), (592, 622, 623, 593), (593, 623, 624, 594), (594, 624, 625, 595), (595, 625, 626, 596), (596, 626, 627, 597), (597, 627, 628, 598), (598, 628, 629, 599), (599, 629, 630, 600), (600, 630, 631, 601), (601, 631, 632, 602), (602, 632, 633, 603), (50, 51, 634, 604), (604, 634, 635, 605), (605, 635, 636, 606), (606, 636, 637, 607), (607, 637, 638, 608), (608, 638, 639, 609), (609, 639, 640, 610), (610, 640, 641, 611), (611, 641, 642, 612), (612, 642, 643, 613), (613, 643, 644, 614), (614, 644, 645, 615), (615, 645, 646, 616), (616, 646, 647, 617), (617, 647, 648, 618), (618, 648, 649, 619), (619, 649, 650, 620), (620, 650, 651, 621), (621, 651, 652, 622), (622, 652, 653, 623), (623, 653, 654, 624), (624, 654, 655, 625), (625, 655, 656, 626), (626, 656, 657, 627), (627, 657, 658, 628), (628, 658, 659, 629), (629, 659, 660, 630), (630, 660, 661, 631), (631, 661, 662, 632), (632, 662, 663, 633), (51, 52, 664, 634), (634, 664, 665, 635), (635, 665, 666, 636), (636, 666, 667, 637), (637, 667, 668, 638), (638, 668, 669, 639), (639, 669, 670, 640), (640, 670, 671, 641), (641, 671, 672, 642), (642, 672, 673, 643), (643, 673, 674, 644), (644, 674, 675, 645), (645, 675, 676, 646), (646, 676, 677, 647), (647, 677, 678, 648), (648, 678, 679, 649), (649, 679, 680, 650), (650, 680, 681, 651), (651, 681, 682, 652), (652, 682, 683, 653), (653, 683, 684, 654), (654, 684, 685, 655), (655, 685, 686, 656), (656, 686, 687, 657), (657, 687, 688, 658), (658, 688, 689, 659), (659, 689, 690, 660), (660, 690, 691, 661), (661, 691, 692, 662), (662, 692, 693, 663), (52, 53, 694, 664), (664, 694, 695, 665), (665, 695, 696, 666), (666, 696, 697, 667), (667, 697, 698, 668), (668, 698, 699, 669), (669, 699, 700, 670), (670, 700, 701, 671), (671, 701, 702, 672), (672, 702, 703, 673), (673, 703, 704, 674), (674, 704, 705, 675), (675, 705, 706, 676), (676, 706, 707, 677), (677, 707, 708, 678), (678, 708, 709, 679), (679, 709, 710, 680), (680, 710, 711, 681), (681, 711, 712, 682), (682, 712, 713, 683), (683, 713, 714, 684), (684, 714, 715, 685), (685, 715, 716, 686), (686, 716, 717, 687), (687, 717, 718, 688), (688, 718, 719, 689), (689, 719, 720, 690), (690, 720, 721, 691), (691, 721, 722, 692), (692, 722, 723, 693), (53, 54, 724, 694), (694, 724, 725, 695), (695, 725, 726, 696), (696, 726, 727, 697), (697, 727, 728, 698), (698, 728, 729, 699), (699, 729, 730, 700), (700, 730, 731, 701), (701, 731, 732, 702), (702, 732, 733, 703), (703, 733, 734, 704), (704, 734, 735, 705), (705, 735, 736, 706), (706, 736, 737, 707), (707, 737, 738, 708), (708, 738, 739, 709), (709, 739, 740, 710), (710, 740, 741, 711), (711, 741, 742, 712), (712, 742, 743, 713), (713, 743, 744, 714), (714, 744, 745, 715), (715, 745, 746, 716), (716, 746, 747, 717), (717, 747, 748, 718), (718, 748, 749, 719), (719, 749, 750, 720), (720, 750, 751, 721), (721, 751, 752, 722), (722, 752, 753, 723), (54, 55, 754, 724), (724, 754, 755, 725), (725, 755, 756, 726), (726, 756, 757, 727), (727, 757, 758, 728), (728, 758, 759, 729), (729, 759, 760, 730), (730, 760, 761, 731), (731, 761, 762, 732), (732, 762, 763, 733), (733, 763, 764, 734), (734, 764, 765, 735), (735, 765, 766, 736), (736, 766, 767, 737), (737, 767, 768, 738), (738, 768, 769, 739), (739, 769, 770, 740), (740, 770, 771, 741), (741, 771, 772, 742), (742, 772, 773, 743), (743, 773, 774, 744), (744, 774, 775, 745), (745, 775, 776, 746), (746, 776, 777, 747), (747, 777, 778, 748), (748, 778, 779, 749), (749, 779, 780, 750), (750, 780, 781, 751), (751, 781, 782, 752), (752, 782, 783, 753), (55, 56, 784, 754), (754, 784, 785, 755), (755, 785, 786, 756), (756, 786, 787, 757), (757, 787, 788, 758), (758, 788, 789, 759), (759, 789, 790, 760), (760, 790, 791, 761), (761, 791, 792, 762), (762, 792, 793, 763), (763, 793, 794, 764), (764, 794, 795, 765), (765, 795, 796, 766), (766, 796, 797, 767), (767, 797, 798, 768), (768, 798, 799, 769), (769, 799, 800, 770), (770, 800, 801, 771), (771, 801, 802, 772), (772, 802, 803, 773), (773, 803, 804, 774), (774, 804, 805, 775), (775, 805, 806, 776), (776, 806, 807, 777), (777, 807, 808, 778), (778, 808, 809, 779), (779, 809, 810, 780), (780, 810, 811, 781), (781, 811, 812, 782), (782, 812, 813, 783), (56, 57, 814, 784), (784, 814, 815, 785), (785, 815, 816, 786), (786, 816, 817, 787), (787, 817, 818, 788), (788, 818, 819, 789), (789, 819, 820, 790), (790, 820, 821, 791), (791, 821, 822, 792), (792, 822, 823, 793), (793, 823, 824, 794), (794, 824, 825, 795), (795, 825, 826, 796), (796, 826, 827, 797), (797, 827, 828, 798), (798, 828, 829, 799), (799, 829, 830, 800), (800, 830, 831, 801), (801, 831, 832, 802), (802, 832, 833, 803), (803, 833, 834, 804), (804, 834, 835, 805), (805, 835, 836, 806), (806, 836, 837, 807), (807, 837, 838, 808), (808, 838, 839, 809), (809, 839, 840, 810), (810, 840, 841, 811), (811, 841, 842, 812), (812, 842, 843, 813), (57, 58, 844, 814), (814, 844, 845, 815), (815, 845, 846, 816), (816, 846, 847, 817), (817, 847, 848, 818), (818, 848, 849, 819), (819, 849, 850, 820), (820, 850, 851, 821), (821, 851, 852, 822), (822, 852, 853, 823), (823, 853, 854, 824), (824, 854, 855, 825), (825, 855, 856, 826), (826, 856, 857, 827), (827, 857, 858, 828), (828, 858, 859, 829), (829, 859, 860, 830), (830, 860, 861, 831), (831, 861, 862, 832), (832, 862, 863, 833), (833, 863, 864, 834), (834, 864, 865, 835), (835, 865, 866, 836), (836, 866, 867, 837), (837, 867, 868, 838), (838, 868, 869, 839), (839, 869, 870, 840), (840, 870, 871, 841), (841, 871, 872, 842), (842, 872, 873, 843), (58, 59, 874, 844), (844, 874, 875, 845), (845, 875, 876, 846), (846, 876, 877, 847), (847, 877, 878, 848), (848, 878, 879, 849), (849, 879, 880, 850), (850, 880, 881, 851), (851, 881, 882, 852), (852, 882, 883, 853), (853, 883, 884, 854), (854, 884, 885, 855), (855, 885, 886, 856), (856, 886, 887, 857), (857, 887, 888, 858), (858, 888, 889, 859), (859, 889, 890, 860), (860, 890, 891, 861), (861, 891, 892, 862), (862, 892, 893, 863), (863, 893, 894, 864), (864, 894, 895, 865), (865, 895, 896, 866), (866, 896, 897, 867), (867, 897, 898, 868), (868, 898, 899, 869), (869, 899, 900, 870), (870, 900, 901, 871), (871, 901, 902, 872), (872, 902, 903, 873), (59, 60, 904, 874), (874, 904, 905, 875), (875, 905, 906, 876), (876, 906, 907, 877), (877, 907, 908, 878), (878, 908, 909, 879), (879, 909, 910, 880), (880, 910, 911, 881), (881, 911, 912, 882), (882, 912, 913, 883), (883, 913, 914, 884), (884, 914, 915, 885), (885, 915, 916, 886), (886, 916, 917, 887), (887, 917, 918, 888), (888, 918, 919, 889), (889, 919, 920, 890), (890, 920, 921, 891), (891, 921, 922, 892), (892, 922, 923, 893), (893, 923, 924, 894), (894, 924, 925, 895), (895, 925, 926, 896), (896, 926, 927, 897), (897, 927, 928, 898), (898, 928, 929, 899), (899, 929, 930, 900), (900, 930, 931, 901), (901, 931, 932, 902), (902, 932, 933, 903), (60, 61, 934, 904), (904, 934, 935, 905), (905, 935, 936, 906), (906, 936, 937, 907), (907, 937, 938, 908), (908, 938, 939, 909), (909, 939, 940, 910), (910, 940, 941, 911), (911, 941, 942, 912), (912, 942, 943, 913), (913, 943, 944, 914), (914, 944, 945, 915), (915, 945, 946, 916), (916, 946, 947, 917), (917, 947, 948, 918), (918, 948, 949, 919), (919, 949, 950, 920), (920, 950, 951, 921), (921, 951, 952, 922), (922, 952, 953, 923), (923, 953, 954, 924), (924, 954, 955, 925), (925, 955, 956, 926), (926, 956, 957, 927), (927, 957, 958, 928), (928, 958, 959, 929), (929, 959, 960, 930), (930, 960, 961, 931), (931, 961, 962, 932), (932, 962, 963, 933), (61, 62, 964, 934), (934, 964, 965, 935), (935, 965, 966, 936), (936, 966, 967, 937), (937, 967, 968, 938), (938, 968, 969, 939), (939, 969, 970, 940), (940, 970, 971, 941), (941, 971, 972, 942), (942, 972, 973, 943), (943, 973, 974, 944), (944, 974, 975, 945), (945, 975, 976, 946), (946, 976, 977, 947), (947, 977, 978, 948), (948, 978, 979, 949), (949, 979, 980, 950), (950, 980, 981, 951), (951, 981, 982, 952), (952, 982, 983, 953), (953, 983, 984, 954), (954, 984, 985, 955), (955, 985, 986, 956), (956, 986, 987, 957), (957, 987, 988, 958), (958, 988, 989, 959), (959, 989, 990, 960), (960, 990, 991, 961), (961, 991, 992, 962), (962, 992, 993, 963), (62, 63, 994, 964), (964, 994, 995, 965), (965, 995, 996, 966), (966, 996, 997, 967), (967, 997, 998, 968), (968, 998, 999, 969), (969, 999, 1000, 970), (970, 1000, 1001, 971), (971, 1001, 1002, 972), (972, 1002, 1003, 973), (973, 1003, 1004, 974), (974, 1004, 1005, 975), (975, 1005, 1006, 976), (976, 1006, 1007, 977), (977, 1007, 1008, 978), (978, 1008, 1009, 979), (979, 1009, 1010, 980), (980, 1010, 1011, 981), (981, 1011, 1012, 982), (982, 1012, 1013, 983), (983, 1013, 1014, 984), (984, 1014, 1015, 985), (985, 1015, 1016, 986), (986, 1016, 1017, 987), (987, 1017, 1018, 988), (988, 1018, 1019, 989), (989, 1019, 1020, 990), (990, 1020, 1021, 991), (991, 1021, 1022, 992), (992, 1022, 1023, 993), (63, 1, 64, 994), (994, 64, 65, 995), (995, 65, 66, 996), (996, 66, 67, 997), (997, 67, 68, 998), (998, 68, 69, 999), (999, 69, 70, 1000), (1000, 70, 71, 1001), (1001, 71, 72, 1002), (1002, 72, 73, 1003), (1003, 73, 74, 1004), (1004, 74, 75, 1005), (1005, 75, 76, 1006), (1006, 76, 77, 1007), (1007, 77, 78, 1008), (1008, 78, 79, 1009), (1009, 79, 80, 1010), (1010, 80, 81, 1011), (1011, 81, 82, 1012), (1012, 82, 83, 1013), (1013, 83, 84, 1014), (1014, 84, 85, 1015), (1015, 85, 86, 1016), (1016, 86, 87, 1017), (1017, 87, 88, 1018), (1018, 88, 89, 1019), (1019, 89, 90, 1020), (1020, 90, 91, 1021), (1021, 91, 92, 1022), (1022, 92, 93, 1023)])
me_plane.polygons.foreach_set('use_smooth', [True] * 961)
me_plane.materials.append(mat_bed_cover)
me_plane.use_remesh_preserve_volume = False
me_plane.use_remesh_preserve_attributes = False
me_plane.use_mirror_vertex_groups = False
me_plane.update()
me_cube = bpy.data.meshes.new('Cube')
me_cube.from_pydata([(8.615, -11.14, 0.01246), (8.615, -12.22, 0.01246), (7.82, -12.22, 0.01246), (7.82, -11.14, 0.01246), (8.615, -11.14, 1.551), (8.615, -12.22, 1.551), (7.82, -12.22, 1.551), (7.82, -11.14, 1.551)], [], [(0, 1, 2, 3), (4, 7, 6, 5), (0, 4, 5, 1), (1, 5, 6, 2), (2, 6, 7, 3), (4, 0, 3, 7)])
me_cube.materials.append(mat_material_002)
me_cube.use_remesh_preserve_volume = False
me_cube.use_remesh_preserve_attributes = False
me_cube.use_mirror_vertex_groups = False
me_cube.update()

# ---- objects
ob_bed = bpy.data.objects.new('Bed', me_cube_001)
ob_pillow2 = bpy.data.objects.new('Pillow2', me_cube_002)
ob_pillow = bpy.data.objects.new('Pillow', me_cube_002)
ob_blanket = bpy.data.objects.new('Blanket', me_plane)
ob_feet = bpy.data.objects.new('Feet', me_cube)
ob_lamp = bpy.data.objects.new('Lamp', light_lamp)
ob_camera = bpy.data.objects.new('Camera', cam_camera)

# ---- transforms, parenting, visibility, modifiers, constraints
ob_bed.location = (0.007774, 0.01866, 0.1968)
ob_bed.scale = (0.3859, 0.4428, 0.1045)
ob_bed.lineart.crease_threshold = 0.0
_m = ob_bed.modifiers.new('Subsurf', 'SUBSURF')
_m.uv_smooth = 'PRESERVE_CORNERS'
_m.quality = 2
_m.show_only_control_edges = False
_m = ob_bed.modifiers.new('Collision', 'COLLISION')
ob_pillow2.parent = ob_bed
ob_pillow2.matrix_parent_inverse = Matrix(((2.591, 0.0, 0.0, -0.02014), (0.0, 2.258, 0.0, -0.04213), (0.0, 0.0, 9.573, -1.884), (0.0, 0.0, 0.0, 1.0)))
ob_pillow2.location = (-0.2855, 0.6403, 0.4735)
ob_pillow2.rotation_euler = (-0.1061, -0.0, 0.0)
ob_pillow2.scale = (0.2574, 0.1882, 0.0457)
ob_pillow2.lineart.crease_threshold = 0.0
_m = ob_pillow2.modifiers.new('Subsurf', 'SUBSURF')
_m.uv_smooth = 'PRESERVE_CORNERS'
_m.quality = 2
_m.show_only_control_edges = False
ob_pillow.parent = ob_bed
ob_pillow.matrix_parent_inverse = Matrix(((2.591, 0.0, 0.0, -0.02014), (0.0, 2.258, 0.0, -0.04213), (0.0, 0.0, 9.573, -1.884), (0.0, 0.0, 0.0, 1.0)))
ob_pillow.location = (0.3202, 0.6403, 0.4735)
ob_pillow.rotation_euler = (-0.1061, -0.0, 0.0)
ob_pillow.scale = (0.2574, 0.1882, 0.0457)
ob_pillow.lineart.crease_threshold = 0.0
_m = ob_pillow.modifiers.new('Subsurf', 'SUBSURF')
_m.uv_smooth = 'PRESERVE_CORNERS'
_m.quality = 2
_m.show_only_control_edges = False
ob_blanket.parent = ob_bed
ob_blanket.matrix_parent_inverse = Matrix(((2.591, 0.0, 0.0, -0.02014), (0.0, 2.258, 0.0, -0.04213), (0.0, 0.0, 9.573, -1.884), (0.0, 0.0, 0.0, 1.0)))
ob_blanket.location = (0.0, 0.0, 1.0)
ob_blanket.lineart.crease_threshold = 0.0
_m = ob_blanket.modifiers.new('Cloth', 'CLOTH')
ob_feet.parent = ob_bed
ob_feet.matrix_parent_inverse = Matrix(((2.591, 0.0, 0.0, -0.02014), (0.0, 2.258, 0.0, -0.04213), (0.0, 0.0, 9.573, -1.884), (0.0, 0.0, 0.0, 1.0)))
ob_feet.location = (0.0, 0.0, 0.0)
ob_feet.scale = (0.0668, 0.06439, 0.1305)
ob_feet.lock_rotations_4d = False
ob_feet.empty_display_type = 'ARROWS'
ob_feet.lineart.crease_threshold = 0.0
_m = ob_feet.modifiers.new('Mirror', 'MIRROR')
_m.use_axis = (True, True, False)
ob_lamp.location = (4.076, 1.005, 5.904)
ob_lamp.rotation_euler = (0.6503, 0.05522, 1.866)
ob_lamp.lock_rotations_4d = False
ob_lamp.empty_display_type = 'ARROWS'
ob_lamp.color = (0.0, 0.0, 0.0, 0.0)
ob_lamp.lineart.crease_threshold = 0.0
ob_camera.location = (3.137, -2.542, 1.592)
ob_camera.rotation_euler = (1.27, 0.01149, 0.8026)
ob_camera.lock_rotations_4d = False
ob_camera.empty_display_type = 'ARROWS'
ob_camera.color = (0.0, 0.0, 0.0, 0.0)
ob_camera.display_type = 'WIRE'
ob_camera.lineart.crease_threshold = 0.0

# ---- collection membership
col_collection_1.objects.link(ob_bed)
col_collection_1.objects.link(ob_pillow2)
col_collection_1.objects.link(ob_pillow)
col_collection_1.objects.link(ob_blanket)
col_collection_1.objects.link(ob_feet)
col_collection_1.objects.link(ob_lamp)
col_collection_1.objects.link(ob_camera)

# ---- scene / render settings (as saved in the file)
scene.camera = ob_camera
scene.frame_start = 1; scene.frame_end = 250; scene.frame_set(23)
scene.render.engine = 'CYCLES'
scene.render.resolution_percentage = 50
scene.render.dither_intensity = 0.0
scene.cycles.use_denoising = False
scene.cycles.samples = 10
scene.cycles.sampling_pattern = 'TABULATED_SOBOL'
scene.cycles.light_sampling_threshold = 0.0
scene.cycles.use_adaptive_sampling = False
scene.cycles.use_light_tree = False
scene.cycles.blur_glossy = 0.0
scene.cycles.pixel_filter_type = 'GAUSSIAN'
scene.cycles.sample_clamp_indirect = 0.0
scene.view_settings.view_transform = 'Standard'
bpy.context.view_layer.update()
